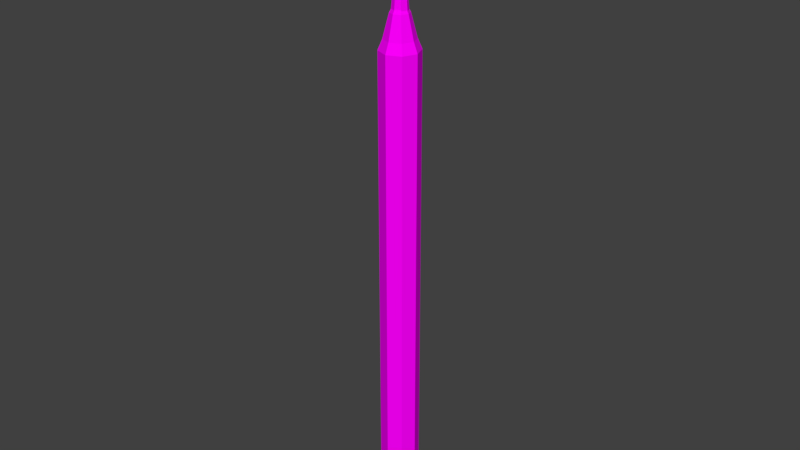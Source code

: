 # Source: sculptureTool2.blend  (saved by Blender 2.77.0; exported with 4.5.12 LTS)
import bpy
from mathutils import Matrix  # noqa: F401  (used for matrix-valued properties, if any)

bpy.ops.wm.read_factory_settings(use_empty=True)
scene = bpy.context.scene
scene.name = 'Scene'

# ---- collections
col_collection_1 = bpy.data.collections.new('Collection 1'); scene.collection.children.link(col_collection_1)

# ---- images (referenced by path relative to the original .blend; pixels are not part of the script)
import os
ASSET_DIR = os.environ.get("B2B_ASSET_DIR", "")  # directory of the original .blend (textures are referenced by path, not embedded)
HERE = os.path.dirname(os.path.abspath(__file__))  # packed textures are extracted next to this script under _unpacked/

def load_image(name, relpath, width, height, colorspace="sRGB"):
    """Load a texture the original file referenced (path relative to the .blend, or extracted next to this script)."""
    p = next((c for c in (os.path.join(HERE, relpath), os.path.join(ASSET_DIR, relpath)) if relpath and os.path.exists(c)), "")
    if p:
        img = bpy.data.images.load(p, check_existing=True)
        img.name = name
    else:  # same state as the original file: an image datablock whose file is absent (Cycles renders it pink)
        img = bpy.data.images.new(name, width, height)
        img.source = "FILE"
        img.filepath = "//" + (relpath or name)
    img.colorspace_settings.name = colorspace
    return img
img_colorpalette_jpg_001 = load_image('colorPalette.jpg.001', 'colorPalette.jpg', 1024, 1024, 'sRGB')

# ---- materials (node trees are filled in below, after node groups)
mat_material = bpy.data.materials.new('Material')
mat_material.alpha_threshold = 0.0
mat_material.roughness = 0.5
mat_material.line_color = (0.0, 0.0, 0.0, 1.0)

# ---- material node trees
mat_material.use_nodes = True; mat_material.node_tree.nodes.clear()
_N = mat_material.node_tree.nodes; _L = mat_material.node_tree.links
n0 = _N.new('ShaderNodeOutputMaterial'); n0.name = 'Material Output'; n0.location = (300, 300)
n1 = _N.new('ShaderNodeBsdfDiffuse'); n1.name = 'Diffuse BSDF'; n1.location = (10, 300)
n2 = _N.new('ShaderNodeTexCoord'); n2.name = 'Texture Coordinate'; n2.location = (-183, 230)
n3 = _N.new('ShaderNodeTexImage'); n3.name = 'Image Texture'; n3.location = (228, 132)
n3.width = 140
n3.image = img_colorpalette_jpg_001
_L.new(n1.outputs[0], n0.inputs[0])
_L.new(n2.outputs[2], n3.inputs[0])
_L.new(n3.outputs[0], n1.inputs[0])
n0.is_active_output = True

# ---- world
world_world = bpy.data.worlds.new('World'); scene.world = world_world
world_world.color = (0.05088, 0.05088, 0.05088)
world_world.use_sun_shadow = False
world_world.sun_shadow_jitter_overblur = 0.0
world_world.cycles.sampling_method = 'MANUAL'

# ---- meshes
me_cube = bpy.data.meshes.new('Cube')
me_cube.from_pydata([(-3.778e-08, 2.731e-09, -0.1647), (-3.778e-08, 2.731e-09, 4.391), (-3.778e-08, 0.1662, -0.1647), (-3.778e-08, 0.1662, 3.97), (0.1175, 0.1175, -0.1647), (0.1175, 0.1175, 3.97), (0.1662, -4.533e-09, -0.1647), (0.1662, -4.533e-09, 3.97), (0.1175, -0.1175, -0.1647), (0.1175, -0.1175, 3.97), (-5.23e-08, -0.1662, -0.1647), (-5.23e-08, -0.1662, 3.97), (-0.1175, -0.1175, -0.1647), (-0.1175, -0.1175, 3.97), (-0.1662, 4.712e-09, -0.1647), (-0.1662, 4.712e-09, 3.97), (-0.1175, 0.1175, -0.1647), (-0.1175, 0.1175, 3.97), (0.09228, 0.09228, 4.055), (-3.835e-08, 0.1305, 4.055), (0.1305, -3.958e-09, 4.055), (0.09228, -0.09228, 4.055), (-4.885e-08, -0.1305, 4.055), (-0.09228, -0.09228, 4.055), (-0.1305, 5.287e-09, 4.055), (-0.09228, 0.09228, 4.055), (0.05656, 0.05656, 4.251), (-3.591e-08, 0.07998, 4.251), (0.07998, -2.328e-09, 4.251), (0.05656, -0.05656, 4.251), (-4.315e-08, -0.07998, 4.251), (-0.05656, -0.05656, 4.251), (-0.07998, 3.657e-09, 4.251), (-0.05656, 0.05656, 4.251), (-4.406e-08, 1.094e-08, 4.162), (-5.017e-08, 0.005383, 4.799), (-4.406e-08, 0.07722, 4.162), (-5.003e-08, 0.01195, 4.799), (0.0546, 0.0546, 4.162), (0.021, 0.01056, 4.8), (0.07722, 7.568e-09, 4.162), (0.02764, 0.006109, 4.8), (0.0546, -0.0546, 4.162), (0.0206, 0.00105, 4.8), (-5.081e-08, -0.07722, 4.162), (-5.262e-08, -0.001333, 4.799), (-0.0546, -0.0546, 4.162), (-0.0206, 0.00105, 4.8), (-0.07722, 1.186e-08, 4.162), (-0.02764, 0.006109, 4.8), (-0.0546, 0.0546, 4.162), (-0.021, 0.01056, 4.8), (-0.03149, -0.008242, 4.772), (-0.01682, 0.02022, 5.222), (-0.03184, 0.02599, 4.772), (-0.01697, 0.05445, 5.222), (0.03149, -0.008242, 4.772), (0.01682, 0.02022, 5.222), (0.03184, 0.02599, 4.772), (0.01697, 0.05445, 5.222), (-0.1076, 0.01908, 4.838), (-0.1575, 0.03993, 4.911), (-0.1773, 0.04959, 4.987), (-0.1626, 0.05129, 5.062), (-0.1273, 0.04328, 5.132), (-0.1276, 0.07667, 5.132), (-0.1639, 0.08421, 5.062), (-0.178, 0.08361, 4.987), (-0.1576, 0.07272, 4.911), (-0.1091, 0.05413, 4.838), (0.1276, 0.07667, 5.132), (0.1639, 0.08421, 5.062), (0.178, 0.08361, 4.987), (0.1576, 0.07272, 4.911), (0.1091, 0.05413, 4.838), (0.1273, 0.04328, 5.132), (0.1626, 0.05129, 5.062), (0.1773, 0.04959, 4.987), (0.1575, 0.03993, 4.911), (0.1076, 0.01908, 4.838), (-0.005658, 0.05445, 5.222), (0.005658, 0.05445, 5.222), (0.01061, 0.02599, 4.772), (-0.01061, 0.02599, 4.772), (0.005606, 0.02022, 5.222), (-0.005606, 0.02022, 5.222), (-0.0105, -0.008242, 4.772), (0.0105, -0.008242, 4.772), (-0.04243, 0.05822, 5.132), (0.04243, 0.05822, 5.132), (-0.05419, 0.09915, 5.062), (0.05419, 0.09915, 5.062), (-0.05909, 0.09915, 4.987), (0.05909, 0.09915, 4.987), (-0.05251, 0.08686, 4.911), (0.05251, 0.08686, 4.911), (-0.03586, 0.02702, 4.838), (0.03586, 0.02702, 4.838), (0.04252, 0.09053, 5.132), (-0.04252, 0.09053, 5.132), (0.05462, 0.1239, 5.062), (-0.05462, 0.1239, 5.062), (0.05934, 0.1239, 4.987), (-0.05934, 0.1239, 4.987), (0.05255, 0.1117, 4.911), (-0.05255, 0.1117, 4.911), (0.03635, 0.06321, 4.838), (-0.03635, 0.06321, 4.838)], [], [(0, 2, 4), (1, 26, 27), (2, 3, 5, 4), (0, 4, 6), (1, 28, 26), (4, 5, 7, 6), (0, 6, 8), (1, 29, 28), (6, 7, 9, 8), (0, 8, 10), (1, 30, 29), (8, 9, 11, 10), (0, 10, 12), (1, 31, 30), (10, 11, 13, 12), (0, 12, 14), (1, 32, 31), (12, 13, 15, 14), (0, 14, 16), (1, 33, 32), (14, 15, 17, 16), (0, 16, 2), (1, 27, 33), (16, 17, 3, 2), (19, 18, 5, 3), (18, 20, 7, 5), (20, 21, 9, 7), (21, 22, 11, 9), (22, 23, 13, 11), (23, 24, 15, 13), (24, 25, 17, 15), (25, 19, 3, 17), (27, 26, 18, 19), (26, 28, 20, 18), (28, 29, 21, 20), (29, 30, 22, 21), (30, 31, 23, 22), (31, 32, 24, 23), (32, 33, 25, 24), (33, 27, 19, 25), (34, 36, 38), (35, 39, 37), (36, 37, 39, 38), (34, 38, 40), (35, 41, 39), (38, 39, 41, 40), (34, 40, 42), (35, 43, 41), (40, 41, 43, 42), (34, 42, 44), (35, 45, 43), (42, 43, 45, 44), (34, 44, 46), (35, 47, 45), (44, 45, 47, 46), (34, 46, 48), (35, 49, 47), (46, 47, 49, 48), (34, 48, 50), (35, 51, 49), (48, 49, 51, 50), (34, 50, 36), (35, 37, 51), (50, 51, 37, 36), (60, 69, 54, 52), (106, 74, 58, 82), (74, 79, 56, 58), (96, 60, 52, 86), (87, 82, 58, 56), (85, 80, 55, 53), (85, 53, 64, 88), (88, 64, 63, 90), (90, 63, 62, 92), (92, 62, 61, 94), (94, 61, 60, 96), (59, 57, 75, 70), (70, 75, 76, 71), (71, 76, 77, 72), (72, 77, 78, 73), (73, 78, 79, 74), (81, 59, 70, 98), (98, 70, 71, 100), (100, 71, 72, 102), (102, 72, 73, 104), (104, 73, 74, 106), (53, 55, 65, 64), (64, 65, 66, 63), (63, 66, 67, 62), (62, 67, 68, 61), (61, 68, 69, 60), (68, 105, 107, 69), (105, 104, 106, 107), (67, 103, 105, 68), (103, 102, 104, 105), (66, 101, 103, 67), (101, 100, 102, 103), (65, 99, 101, 66), (99, 98, 100, 101), (55, 80, 99, 65), (80, 81, 98, 99), (78, 95, 97, 79), (95, 94, 96, 97), (77, 93, 95, 78), (93, 92, 94, 95), (76, 91, 93, 77), (91, 90, 92, 93), (75, 89, 91, 76), (89, 88, 90, 91), (57, 84, 89, 75), (84, 85, 88, 89), (57, 59, 81, 84), (84, 81, 80, 85), (52, 54, 83, 86), (86, 83, 82, 87), (79, 97, 87, 56), (97, 96, 86, 87), (69, 107, 83, 54), (107, 106, 82, 83)])
_uv = me_cube.uv_layers.new(name='UVMap')
_uv.uv.foreach_set('vector', [0.5585, 0.4643, 0.5577, 0.4641, 0.5582, 0.4639, 0.5563, 0.4639, 0.5565, 0.4643, 0.5562, 0.4643, 0.556, 0.4748, 0.556, 0.465, 0.5567, 0.465, 0.5567, 0.4748, 0.5585, 0.4643, 0.5582, 0.4639, 0.5588, 0.4639, 0.5533, 0.4748, 0.5534, 0.4744, 0.5536, 0.4744, 0.554, 0.4639, 0.554, 0.4737, 0.5536, 0.4737, 0.5536, 0.4639, 0.5585, 0.4643, 0.5588, 0.4639, 0.5593, 0.4641, 0.5533, 0.4748, 0.5531, 0.4744, 0.5534, 0.4744, 0.5536, 0.4639, 0.5536, 0.4737, 0.553, 0.4737, 0.553, 0.4639, 0.5585, 0.4643, 0.5593, 0.4641, 0.5593, 0.4644, 0.5533, 0.4748, 0.5529, 0.4744, 0.5531, 0.4744, 0.553, 0.4639, 0.553, 0.4737, 0.5525, 0.4737, 0.5525, 0.4639, 0.5585, 0.4643, 0.5593, 0.4644, 0.5588, 0.4646, 0.5574, 0.4748, 0.5573, 0.4744, 0.5576, 0.4744, 0.5577, 0.4639, 0.5577, 0.4737, 0.5571, 0.4737, 0.5571, 0.4639, 0.5585, 0.4643, 0.5588, 0.4646, 0.5582, 0.4646, 0.5574, 0.4748, 0.5571, 0.4744, 0.5573, 0.4744, 0.5571, 0.4639, 0.5571, 0.4737, 0.5567, 0.4737, 0.5567, 0.4639, 0.5585, 0.4643, 0.5582, 0.4646, 0.5577, 0.4644, 0.5548, 0.4748, 0.5546, 0.4744, 0.5549, 0.4744, 0.5556, 0.4639, 0.5551, 0.4737, 0.5545, 0.4737, 0.5549, 0.4639, 0.5585, 0.4643, 0.5577, 0.4644, 0.5577, 0.4641, 0.5548, 0.4748, 0.5544, 0.4744, 0.5546, 0.4744, 0.5556, 0.4747, 0.5556, 0.4649, 0.556, 0.465, 0.556, 0.4748, 0.5561, 0.4648, 0.5566, 0.4648, 0.5567, 0.465, 0.556, 0.465, 0.5539, 0.474, 0.5535, 0.4739, 0.5536, 0.4737, 0.554, 0.4737, 0.5535, 0.4739, 0.553, 0.4739, 0.553, 0.4737, 0.5536, 0.4737, 0.553, 0.4739, 0.5527, 0.474, 0.5525, 0.4737, 0.553, 0.4737, 0.5577, 0.4739, 0.5572, 0.4739, 0.5571, 0.4737, 0.5577, 0.4737, 0.5554, 0.474, 0.555, 0.4739, 0.5551, 0.4737, 0.5556, 0.4738, 0.555, 0.4739, 0.5546, 0.4739, 0.5545, 0.4737, 0.5551, 0.4737, 0.5546, 0.4739, 0.5542, 0.474, 0.554, 0.4737, 0.5545, 0.4737, 0.5562, 0.4643, 0.5565, 0.4643, 0.5566, 0.4648, 0.5561, 0.4648, 0.5536, 0.4744, 0.5534, 0.4744, 0.5535, 0.4739, 0.5539, 0.474, 0.5534, 0.4744, 0.5531, 0.4744, 0.553, 0.4739, 0.5535, 0.4739, 0.5531, 0.4744, 0.5529, 0.4744, 0.5527, 0.474, 0.553, 0.4739, 0.5576, 0.4744, 0.5573, 0.4744, 0.5572, 0.4739, 0.5577, 0.4739, 0.5551, 0.4744, 0.5549, 0.4744, 0.555, 0.4739, 0.5554, 0.474, 0.5549, 0.4744, 0.5546, 0.4744, 0.5546, 0.4739, 0.555, 0.4739, 0.5546, 0.4744, 0.5544, 0.4744, 0.5542, 0.474, 0.5546, 0.4739, 0.3359, 0.02603, 0.3361, 0.02615, 0.336, 0.02634, 0.3362, 0.02585, 0.3362, 0.02575, 0.3362, 0.02584, 0.338, 0.02664, 0.338, 0.02388, 0.3381, 0.02388, 0.3382, 0.02665, 0.3359, 0.02603, 0.336, 0.02634, 0.3358, 0.02634, 0.3362, 0.02585, 0.3362, 0.02572, 0.3362, 0.02575, 0.3366, 0.02838, 0.3368, 0.02572, 0.3368, 0.02571, 0.3368, 0.02836, 0.3359, 0.02603, 0.3358, 0.02634, 0.3357, 0.02615, 0.3362, 0.02585, 0.3362, 0.02576, 0.3362, 0.02572, 0.3368, 0.02836, 0.3368, 0.02571, 0.3368, 0.02572, 0.3369, 0.02838, 0.3359, 0.02603, 0.3357, 0.02615, 0.3357, 0.0259, 0.3362, 0.02585, 0.3362, 0.02585, 0.3362, 0.02576, 0.3379, 0.02389, 0.3378, 0.02667, 0.3377, 0.02667, 0.3377, 0.02388, 0.3359, 0.02603, 0.3357, 0.0259, 0.3358, 0.02572, 0.3362, 0.02585, 0.3362, 0.02594, 0.3362, 0.02585, 0.3377, 0.02388, 0.3377, 0.02667, 0.3377, 0.02667, 0.3376, 0.02389, 0.3359, 0.02603, 0.3358, 0.02572, 0.336, 0.02572, 0.3362, 0.02585, 0.3362, 0.02598, 0.3362, 0.02594, 0.3382, 0.0266, 0.3383, 0.02389, 0.3383, 0.02388, 0.3383, 0.02658, 0.3359, 0.02603, 0.336, 0.02572, 0.3361, 0.0259, 0.3362, 0.02585, 0.3362, 0.02594, 0.3362, 0.02598, 0.3383, 0.02658, 0.3383, 0.02388, 0.3384, 0.02389, 0.3385, 0.0266, 0.3359, 0.02603, 0.3361, 0.0259, 0.3361, 0.02615, 0.3362, 0.02585, 0.3362, 0.02584, 0.3362, 0.02594, 0.3379, 0.02665, 0.338, 0.02388, 0.338, 0.02388, 0.338, 0.02664, 0.3373, 0.02601, 0.3372, 0.02602, 0.3373, 0.02572, 0.3374, 0.02571, 0.3372, 0.02542, 0.3373, 0.02542, 0.3373, 0.02571, 0.3372, 0.02571, 0.337, 0.0273, 0.3371, 0.02731, 0.3371, 0.02761, 0.337, 0.0276, 0.3362, 0.02542, 0.3364, 0.02542, 0.3364, 0.02572, 0.3362, 0.02572, 0.3361, 0.02613, 0.3362, 0.02613, 0.3362, 0.02634, 0.3361, 0.02634, 0.3374, 0.02622, 0.3374, 0.02622, 0.3374, 0.02571, 0.3374, 0.02571, 0.3363, 0.02388, 0.3366, 0.02388, 0.3366, 0.02414, 0.3363, 0.02414, 0.3363, 0.02414, 0.3366, 0.02414, 0.3366, 0.02444, 0.3363, 0.02444, 0.3363, 0.02444, 0.3366, 0.02444, 0.3365, 0.02477, 0.3363, 0.02477, 0.3363, 0.02477, 0.3365, 0.02477, 0.3364, 0.0251, 0.3363, 0.0251, 0.3363, 0.0251, 0.3364, 0.0251, 0.3364, 0.02542, 0.3362, 0.02542, 0.337, 0.02571, 0.3371, 0.02572, 0.3371, 0.02598, 0.337, 0.02597, 0.337, 0.02597, 0.3371, 0.02598, 0.337, 0.02629, 0.3369, 0.02628, 0.3369, 0.02628, 0.337, 0.02629, 0.337, 0.02663, 0.3369, 0.02662, 0.3369, 0.02662, 0.337, 0.02663, 0.337, 0.02697, 0.337, 0.02696, 0.337, 0.02696, 0.337, 0.02697, 0.3371, 0.02731, 0.337, 0.0273, 0.3373, 0.02388, 0.3376, 0.02388, 0.3376, 0.02415, 0.3373, 0.02415, 0.3373, 0.02415, 0.3376, 0.02415, 0.3375, 0.02445, 0.3373, 0.02445, 0.3373, 0.02445, 0.3375, 0.02445, 0.3375, 0.02477, 0.3372, 0.02477, 0.3372, 0.02477, 0.3375, 0.02477, 0.3374, 0.0251, 0.3372, 0.0251, 0.3372, 0.0251, 0.3374, 0.0251, 0.3373, 0.02542, 0.3372, 0.02542, 0.3374, 0.0276, 0.3373, 0.02761, 0.3372, 0.02734, 0.3373, 0.02733, 0.3373, 0.02733, 0.3372, 0.02734, 0.3372, 0.02704, 0.3372, 0.02703, 0.3372, 0.02703, 0.3372, 0.02704, 0.3371, 0.0267, 0.3372, 0.02669, 0.3372, 0.02669, 0.3371, 0.0267, 0.3372, 0.02636, 0.3373, 0.02635, 0.3373, 0.02635, 0.3372, 0.02636, 0.3372, 0.02602, 0.3373, 0.02601, 0.3368, 0.0251, 0.337, 0.0251, 0.337, 0.02542, 0.3369, 0.02542, 0.337, 0.0251, 0.3372, 0.0251, 0.3372, 0.02542, 0.337, 0.02542, 0.3368, 0.02477, 0.337, 0.02477, 0.337, 0.0251, 0.3368, 0.0251, 0.337, 0.02477, 0.3372, 0.02477, 0.3372, 0.0251, 0.337, 0.0251, 0.3367, 0.02445, 0.337, 0.02445, 0.337, 0.02477, 0.3368, 0.02477, 0.337, 0.02445, 0.3373, 0.02445, 0.3372, 0.02477, 0.337, 0.02477, 0.3367, 0.02415, 0.337, 0.02415, 0.337, 0.02445, 0.3367, 0.02445, 0.337, 0.02415, 0.3373, 0.02415, 0.3373, 0.02445, 0.337, 0.02445, 0.3366, 0.02388, 0.337, 0.02388, 0.337, 0.02415, 0.3367, 0.02415, 0.337, 0.02388, 0.3373, 0.02388, 0.3373, 0.02415, 0.337, 0.02415, 0.3359, 0.0251, 0.3361, 0.0251, 0.3361, 0.02542, 0.3359, 0.02542, 0.3361, 0.0251, 0.3363, 0.0251, 0.3362, 0.02542, 0.3361, 0.02542, 0.3358, 0.02477, 0.336, 0.02477, 0.3361, 0.0251, 0.3359, 0.0251, 0.336, 0.02477, 0.3363, 0.02477, 0.3363, 0.0251, 0.3361, 0.0251, 0.3357, 0.02444, 0.336, 0.02444, 0.336, 0.02477, 0.3358, 0.02477, 0.336, 0.02444, 0.3363, 0.02444, 0.3363, 0.02477, 0.336, 0.02477, 0.3357, 0.02414, 0.336, 0.02414, 0.336, 0.02444, 0.3357, 0.02444, 0.336, 0.02414, 0.3363, 0.02414, 0.3363, 0.02444, 0.336, 0.02444, 0.3357, 0.02388, 0.336, 0.02388, 0.336, 0.02414, 0.3357, 0.02414, 0.336, 0.02388, 0.3363, 0.02388, 0.3363, 0.02414, 0.336, 0.02414, 0.3374, 0.02724, 0.3374, 0.02724, 0.3374, 0.02673, 0.3374, 0.02673, 0.3374, 0.02673, 0.3374, 0.02673, 0.3374, 0.02622, 0.3374, 0.02622, 0.3361, 0.02572, 0.3362, 0.02572, 0.3362, 0.02592, 0.3361, 0.02592, 0.3361, 0.02592, 0.3362, 0.02592, 0.3362, 0.02613, 0.3361, 0.02613, 0.3359, 0.02542, 0.3361, 0.02542, 0.3361, 0.02572, 0.336, 0.02572, 0.3361, 0.02542, 0.3362, 0.02542, 0.3362, 0.02572, 0.3361, 0.02572, 0.3369, 0.02542, 0.337, 0.02542, 0.337, 0.02571, 0.3369, 0.02571, 0.337, 0.02542, 0.3372, 0.02542, 0.3372, 0.02571, 0.337, 0.02571])
me_cube.materials.append(mat_material)
me_cube.use_remesh_preserve_volume = False
me_cube.use_remesh_preserve_attributes = False
me_cube.use_mirror_vertex_groups = False
me_cube.update()

# ---- objects
ob_cube = bpy.data.objects.new('Cube', me_cube)

# ---- transforms, parenting, visibility, modifiers, constraints
ob_cube.location = (0.0, 0.0, 0.0)
ob_cube.lock_rotations_4d = False
ob_cube.empty_display_type = 'ARROWS'
ob_cube.lineart.crease_threshold = 0.0

# ---- collection membership
col_collection_1.objects.link(ob_cube)

# ---- scene / render settings (as saved in the file)
scene.frame_start = 1; scene.frame_end = 250; scene.frame_set(1)
scene.render.engine = 'CYCLES'
scene.render.resolution_percentage = 50
scene.render.dither_intensity = 0.0
scene.cycles.use_denoising = False
scene.cycles.samples = 128
scene.cycles.sampling_pattern = 'TABULATED_SOBOL'
scene.cycles.light_sampling_threshold = 0.0
scene.cycles.use_adaptive_sampling = False
scene.cycles.use_light_tree = False
scene.cycles.blur_glossy = 0.0
scene.cycles.sample_clamp_indirect = 0.0
scene.view_settings.view_transform = 'Standard'
bpy.context.view_layer.update()

# ---- added for rendering (the .blend has no active camera and no usable light): camera, sun
cam_auto = bpy.data.cameras.new('AutoCamera')
cam_auto.lens = 50.0
cam_auto.sensor_width = 36.0
cam_auto.clip_end = 1000.0
ob_auto_camera = bpy.data.objects.new('AutoCamera', cam_auto)
scene.collection.objects.link(ob_auto_camera)
ob_auto_camera.location = (5.00446, -6.00536, 6.5323)
ob_auto_camera.rotation_euler = (1.09748, -7.21219e-08, 0.694738)
scene.camera = ob_auto_camera
light_auto_sun = bpy.data.lights.new('AutoSun', 'SUN')
light_auto_sun.energy = 3.0
light_auto_sun.angle = 0.0523599
ob_auto_sun = bpy.data.objects.new('AutoSun', light_auto_sun)
scene.collection.objects.link(ob_auto_sun)
ob_auto_sun.rotation_euler = (0.872665, 0.174533, 0.523599)
bpy.context.view_layer.update()
